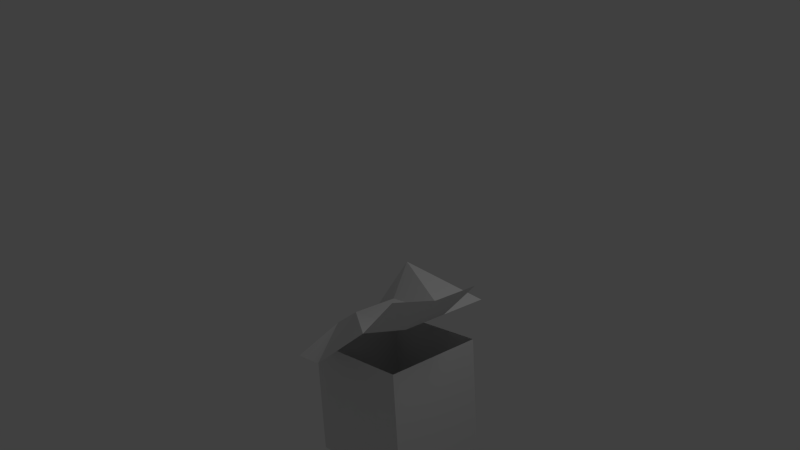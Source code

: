 # Source: verlet_molecular_v06a.blend  (saved by Blender 2.60.0; exported with 4.5.12 LTS)
import bpy
from mathutils import Matrix  # noqa: F401  (used for matrix-valued properties, if any)

bpy.ops.wm.read_factory_settings(use_empty=True)
scene = bpy.context.scene
scene.name = 'Scene'

# ---- collections
col_collection_1 = bpy.data.collections.new('Collection 1'); scene.collection.children.link(col_collection_1)

# ---- materials (node trees are filled in below, after node groups)
mat_material = bpy.data.materials.new('Material')
mat_material.alpha_threshold = 0.0
mat_material.use_transparent_shadow = False
mat_material.roughness = 0.5
mat_material.line_color = (0.0, 0.0, 0.0, 1.0)

# ---- material node trees

# ---- world
world_world = bpy.data.worlds.new('World'); scene.world = world_world
world_world.color = (0.05088, 0.05088, 0.05088)
world_world.use_sun_shadow = False
world_world.sun_shadow_jitter_overblur = 0.0
world_world.cycles.sampling_method = 'MANUAL'
world_world.cycles.sample_map_resolution = 256

# ---- cameras
cam_camera = bpy.data.cameras.new('Camera')
cam_camera.clip_end = 100.0
cam_camera.lens = 35.0
cam_camera.ortho_scale = 7.314
cam_camera.dof.focus_distance = 0.0
cam_camera.dof.aperture_fstop = 128.0

# ---- lights
light_lamp = bpy.data.lights.new('Lamp', 'POINT')
light_lamp.transmission_factor = 0.0
light_lamp.cutoff_distance = 30.0
light_lamp.energy = 100.0
light_lamp.shadow_buffer_clip_start = 1.001
light_lamp.shadow_soft_size = 1.0
light_lamp.shadow_maximum_resolution = 0.006
light_lamp.use_absolute_resolution = True
light_lamp.cycles.use_multiple_importance_sampling = False

# ---- meshes
me_cube_003 = bpy.data.meshes.new('Cube.003')
me_cube_003.from_pydata([(1.164, 1.078, -1.188), (1.164, -1.078, -1.188), (-1.164, -1.078, -1.188), (-1.164, 1.078, -1.188), (1.164, 1.078, 1.188), (1.164, -1.078, 1.188), (-1.164, -1.078, 1.188), (-1.164, 1.078, 1.188)], [], [(0, 1, 2, 3), (0, 4, 5, 1), (1, 5, 6, 2), (2, 6, 7, 3), (4, 0, 3, 7)])
me_cube_003.use_remesh_preserve_volume = False
me_cube_003.use_remesh_preserve_attributes = False
me_cube_003.use_mirror_vertex_groups = False
me_cube_003.update()
me_plane = bpy.data.meshes.new('Plane')
me_plane.from_pydata([(1.294, 1.0, 0.0), (1.294, -1.0, 0.2414), (-0.1462, -1.0, -0.7447), (-0.1462, 1.0, 0.0), (1.294, 0.0, 0.0), (-0.1462, 2.682e-07, 0.0), (-0.7577, 1.0, -0.3737), (-0.7577, 2.682e-07, -0.3737), (-0.7577, -1.0, -0.7552), (2.121, -1.0, 0.994), (2.121, 0.0, 0.7527), (2.121, 1.0, 0.7527), (-0.1462, 1.424, 0.6818), (-0.7577, 2.062, -0.3737), (1.294, 2.062, 0.0)], [(0, 12)], [(4, 0, 3, 5), (5, 2, 1, 4), (5, 3, 6, 7), (2, 5, 7, 8), (4, 1, 9, 10), (0, 4, 10, 11), (6, 3, 12, 13), (0, 14, 12, 3), (12, 14, 13)])
me_plane.use_remesh_preserve_volume = False
me_plane.use_remesh_preserve_attributes = False
me_plane.use_mirror_vertex_groups = False
me_plane.update()
me_cube = bpy.data.meshes.new('Cube')
me_cube.from_pydata([(1.0, 1.0, -1.0), (1.0, -1.0, -1.0), (-1.0, -1.0, -1.0), (-1.0, 1.0, -1.0), (1.0, 1.0, 1.0), (1.0, -1.0, 1.0), (-1.0, -1.0, 1.0), (-1.0, 1.0, 1.0)], [], [(0, 1, 2, 3), (4, 7, 6, 5), (0, 4, 5, 1), (1, 5, 6, 2), (2, 6, 7, 3), (4, 0, 3, 7)])
me_cube.materials.append(mat_material)
me_cube.use_remesh_preserve_volume = False
me_cube.use_remesh_preserve_attributes = False
me_cube.use_mirror_vertex_groups = False
me_cube.update()
me_cube_001 = bpy.data.meshes.new('Cube.001')
me_cube_001.from_pydata([(1.0, 1.0, -1.0), (1.0, -1.0, -1.0), (-1.0, -1.0, -1.0), (-1.0, 1.0, -1.0), (1.0, 1.0, 1.0), (1.0, -1.0, 1.0), (-1.0, -1.0, 1.0), (-1.0, 1.0, 1.0)], [], [(0, 1, 2, 3), (4, 7, 6, 5), (0, 4, 5, 1), (1, 5, 6, 2), (2, 6, 7, 3), (4, 0, 3, 7)])
me_cube_001.use_remesh_preserve_volume = False
me_cube_001.use_remesh_preserve_attributes = False
me_cube_001.use_mirror_vertex_groups = False
me_cube_001.update()
me_sphere_001 = bpy.data.meshes.new('Sphere.001')
me_sphere_001.from_pydata([(0.3827, 0.0, 0.9239), (0.7071, 0.0, 0.7071), (0.9239, 0.0, 0.3827), (1.0, 0.0, -4.371e-08), (0.9239, 0.0, -0.3827), (0.7071, 0.0, -0.7071), (0.3827, 0.0, -0.9239), (0.2706, 0.2706, -0.9239), (0.5, 0.5, -0.7071), (0.6533, 0.6533, -0.3827), (0.7071, 0.7071, 0.0), (0.6533, 0.6533, 0.3827), (0.5, 0.5, 0.7071), (0.2706, 0.2706, 0.9239), (0.0, 0.0, 1.0), (-3.72e-08, 0.3827, 0.9239), (-5.088e-08, 0.7071, 0.7071), (-8.109e-08, 0.9239, 0.3827), (-8.429e-08, 1.0, 0.0), (-8.109e-08, 0.9239, -0.3827), (-5.088e-08, 0.7071, -0.7071), (-3.72e-08, 0.3827, -0.9239), (-0.2706, 0.2706, -0.9239), (-0.5, 0.5, -0.7071), (-0.6533, 0.6533, -0.3827), (-0.7071, 0.7071, 0.0), (-0.6533, 0.6533, 0.3827), (-0.5, 0.5, 0.7071), (-0.2706, 0.2706, 0.9239), (-0.3827, -7.935e-08, 0.9239), (-0.7071, -1.141e-07, 0.7071), (-0.9239, -1.654e-07, 0.3827), (-1.0, -1.686e-07, 0.0), (-0.9239, -1.654e-07, -0.3827), (-0.7071, -1.141e-07, -0.7071), (-0.3827, -5.828e-08, -0.9239), (-1.068e-07, -1.068e-07, -1.0), (-0.2706, -0.2706, -0.9239), (-0.5, -0.5, -0.7071), (-0.6533, -0.6533, -0.3827), (-0.7071, -0.7071, 0.0), (-0.6533, -0.6533, 0.3827), (-0.5, -0.5, 0.7071), (-0.2706, -0.2706, 0.9239), (1.215e-07, -0.3827, 0.9239), (1.773e-07, -0.7071, 0.7071), (2.497e-07, -0.9239, 0.3827), (2.529e-07, -1.0, 0.0), (2.497e-07, -0.9239, -0.3827), (1.773e-07, -0.7071, -0.7071), (1.004e-07, -0.3827, -0.9239), (0.2706, -0.2706, -0.9239), (0.5, -0.5, -0.7071), (0.6533, -0.6533, -0.3827), (0.7071, -0.7071, 0.0), (0.6533, -0.6533, 0.3827), (0.5, -0.5, 0.7071), (0.2706, -0.2706, 0.9239)], [], [(6, 36, 7), (5, 6, 7, 8), (4, 5, 8, 9), (3, 4, 9, 10), (2, 3, 10, 11), (1, 2, 11, 12), (0, 1, 12, 13), (14, 0, 13), (14, 13, 15), (13, 12, 16, 15), (12, 11, 17, 16), (11, 10, 18, 17), (10, 9, 19, 18), (9, 8, 20, 19), (8, 7, 21, 20), (7, 36, 21), (21, 36, 22), (20, 21, 22, 23), (19, 20, 23, 24), (18, 19, 24, 25), (17, 18, 25, 26), (16, 17, 26, 27), (15, 16, 27, 28), (14, 15, 28), (14, 28, 29), (28, 27, 30, 29), (27, 26, 31, 30), (26, 25, 32, 31), (25, 24, 33, 32), (24, 23, 34, 33), (23, 22, 35, 34), (22, 36, 35), (35, 36, 37), (34, 35, 37, 38), (33, 34, 38, 39), (32, 33, 39, 40), (31, 32, 40, 41), (30, 31, 41, 42), (29, 30, 42, 43), (14, 29, 43), (14, 43, 44), (43, 42, 45, 44), (42, 41, 46, 45), (41, 40, 47, 46), (40, 39, 48, 47), (39, 38, 49, 48), (38, 37, 50, 49), (37, 36, 50), (50, 36, 51), (49, 50, 51, 52), (48, 49, 52, 53), (47, 48, 53, 54), (46, 47, 54, 55), (45, 46, 55, 56), (44, 45, 56, 57), (14, 44, 57), (57, 0, 14), (1, 0, 57, 56), (56, 55, 2, 1), (55, 54, 3, 2), (54, 53, 4, 3), (53, 52, 5, 4), (52, 51, 6, 5), (51, 36, 6)])
me_sphere_001.polygons.foreach_set('use_smooth', [True] * 64)
me_sphere_001.use_remesh_preserve_volume = False
me_sphere_001.use_remesh_preserve_attributes = False
me_sphere_001.use_mirror_vertex_groups = False
me_sphere_001.update()

# ---- objects
ob_cube_002 = bpy.data.objects.new('Cube.002', me_cube_003)
ob_plane = bpy.data.objects.new('Plane', me_plane)
ob_cube = bpy.data.objects.new('Cube', me_cube)
ob_cube_001 = bpy.data.objects.new('Cube.001', me_cube_001)
ob_inst = bpy.data.objects.new('inst', me_sphere_001)
ob_lamp = bpy.data.objects.new('Lamp', light_lamp)
ob_camera = bpy.data.objects.new('Camera', cam_camera)

# ---- transforms, parenting, visibility, modifiers, constraints
ob_cube_002.location = (-0.4044, 0.01929, -0.8709)
ob_cube_002.lineart.crease_threshold = 0.0
_m = ob_cube_002.modifiers.new('Collision', 'COLLISION')
ob_plane.location = (-0.5338, -0.6829, 1.075)
ob_plane.hide_viewport = True
ob_plane.lineart.crease_threshold = 0.0
ob_cube.location = (-0.4244, 0.0, 3.34)
ob_cube.lock_rotations_4d = False
ob_cube.empty_display_type = 'ARROWS'
ob_cube.show_instancer_for_render = False
ob_cube.display_type = 'WIRE'
ob_cube.lineart.crease_threshold = 0.0
_m = ob_cube.modifiers.new('ParticleSystem 1', 'PARTICLE_SYSTEM')
ob_cube_001.location = (0.0, 3.223, 3.378)
ob_cube_001.show_instancer_for_render = False
ob_cube_001.display_type = 'WIRE'
ob_cube_001.lineart.crease_threshold = 0.0
_m = ob_cube_001.modifiers.new('ParticleSystem 1', 'PARTICLE_SYSTEM')
ob_inst.location = (-3.334, -8.016, -2.752)
ob_inst.lineart.crease_threshold = 0.0
ob_lamp.location = (4.076, 1.005, 5.904)
ob_lamp.rotation_euler = (0.6503, 0.05522, 1.866)
ob_lamp.lock_rotations_4d = False
ob_lamp.empty_display_type = 'ARROWS'
ob_lamp.color = (0.0, 0.0, 0.0, 0.0)
ob_lamp.lineart.crease_threshold = 0.0
ob_camera.location = (10.7, -9.53, 6.413)
ob_camera.rotation_euler = (1.323, 0.05674, 0.8287)
ob_camera.lock_rotations_4d = False
ob_camera.empty_display_type = 'ARROWS'
ob_camera.color = (0.0, 0.0, 0.0, 0.0)
ob_camera.display_type = 'WIRE'
ob_camera.lineart.crease_threshold = 0.0

# ---- collection membership
col_collection_1.objects.link(ob_cube_002)
col_collection_1.objects.link(ob_plane)
col_collection_1.objects.link(ob_cube)
col_collection_1.objects.link(ob_cube_001)
col_collection_1.objects.link(ob_inst)
col_collection_1.objects.link(ob_lamp)
col_collection_1.objects.link(ob_camera)

# ---- scene / render settings (as saved in the file)
scene.camera = ob_camera
scene.frame_start = 0; scene.frame_end = 160; scene.frame_set(0)
scene.render.engine = 'BLENDER_EEVEE_NEXT'
scene.render.image_settings.file_format = 'JPEG'
scene.render.image_settings.color_mode = 'RGB'
scene.render.image_settings.compression = 90
scene.render.resolution_percentage = 50
scene.render.dither_intensity = 0.0
scene.render.bake_margin = 2
scene.render.bake_bias = 0.0
scene.cycles.use_denoising = False
scene.cycles.samples = 10
scene.cycles.sampling_pattern = 'TABULATED_SOBOL'
scene.cycles.light_sampling_threshold = 0.0
scene.cycles.use_adaptive_sampling = False
scene.cycles.use_light_tree = False
scene.cycles.blur_glossy = 0.0
scene.cycles.volume_bounces = 1
scene.cycles.pixel_filter_type = 'GAUSSIAN'
scene.cycles.sample_clamp_indirect = 0.0
scene.view_settings.view_transform = 'Standard'
bpy.context.view_layer.update()
